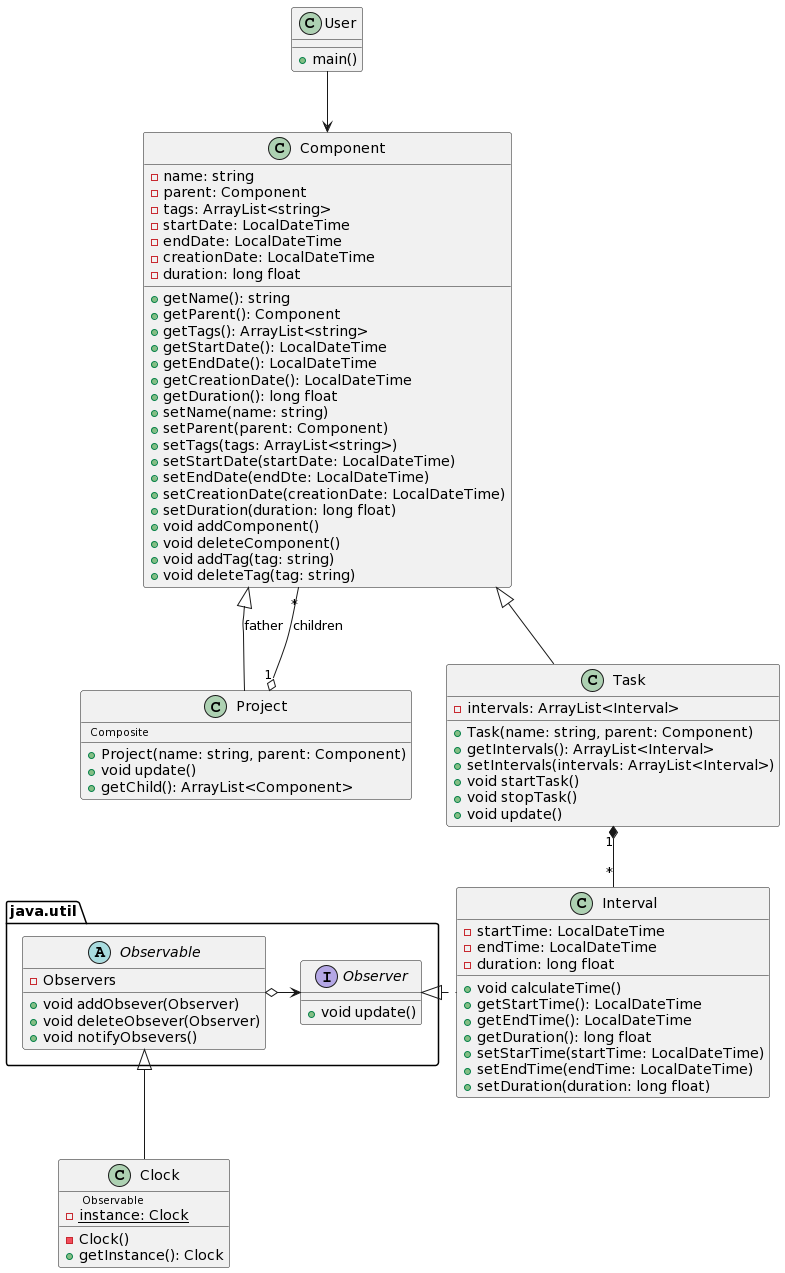

The diagram above was rendered by PlantUML. Its source (embedded in the PNG):
@startuml
class User
class Component
class Project
class Task
class Interval
class Clock


User-->Component
Component <|-- Task
Component <|-- Project: father 
Project "1" o-- "*" Component : children
Task "1"*-- "*" Interval

class User{
+main()
}

class Clock{
<size:10> Observable </size>
{static}-instance: Clock
-Clock()
+getInstance(): Clock
}

class Component{
-name: string
-parent: Component
-tags: ArrayList<string>
-startDate: LocalDateTime
-endDate: LocalDateTime
-creationDate: LocalDateTime
-duration: long float
+getName(): string
+getParent(): Component
+getTags(): ArrayList<string>
+getStartDate(): LocalDateTime
+getEndDate(): LocalDateTime
+getCreationDate(): LocalDateTime
+getDuration(): long float
+setName(name: string)
+setParent(parent: Component)
+setTags(tags: ArrayList<string>)
+setStartDate(startDate: LocalDateTime)
+setEndDate(endDte: LocalDateTime)
+setCreationDate(creationDate: LocalDateTime)
+setDuration(duration: long float)
+void addComponent()
+void deleteComponent()
+void addTag(tag: string)
+void deleteTag(tag: string)

}

class Project{
<size:10> Composite </size>
+Project(name: string, parent: Component)
+void update()
+getChild(): ArrayList<Component>
}

class Task{
+Task(name: string, parent: Component)
-intervals: ArrayList<Interval>
+getIntervals(): ArrayList<Interval>
+setIntervals(intervals: ArrayList<Interval>)
+void startTask()
+void stopTask()
+void update()
}

class Interval{
-startTime: LocalDateTime
-endTime: LocalDateTime
-duration: long float
+void calculateTime()
+getStartTime(): LocalDateTime
+getEndTime(): LocalDateTime
+getDuration(): long float
+setStarTime(startTime: LocalDateTime)
+setEndTime(endTime: LocalDateTime)
+setDuration(duration: long float)
}

package "java.util"{
abstract Observable
interface Observer

interface Observer{
+void update()
}

abstract Observable{
-Observers
+void addObsever(Observer)
+void deleteObsever(Observer)
+void notifyObsevers()
}

Observable o-right-> Observer
Observable <|-- Clock
Observer <|.right.Interval
}
@enduml